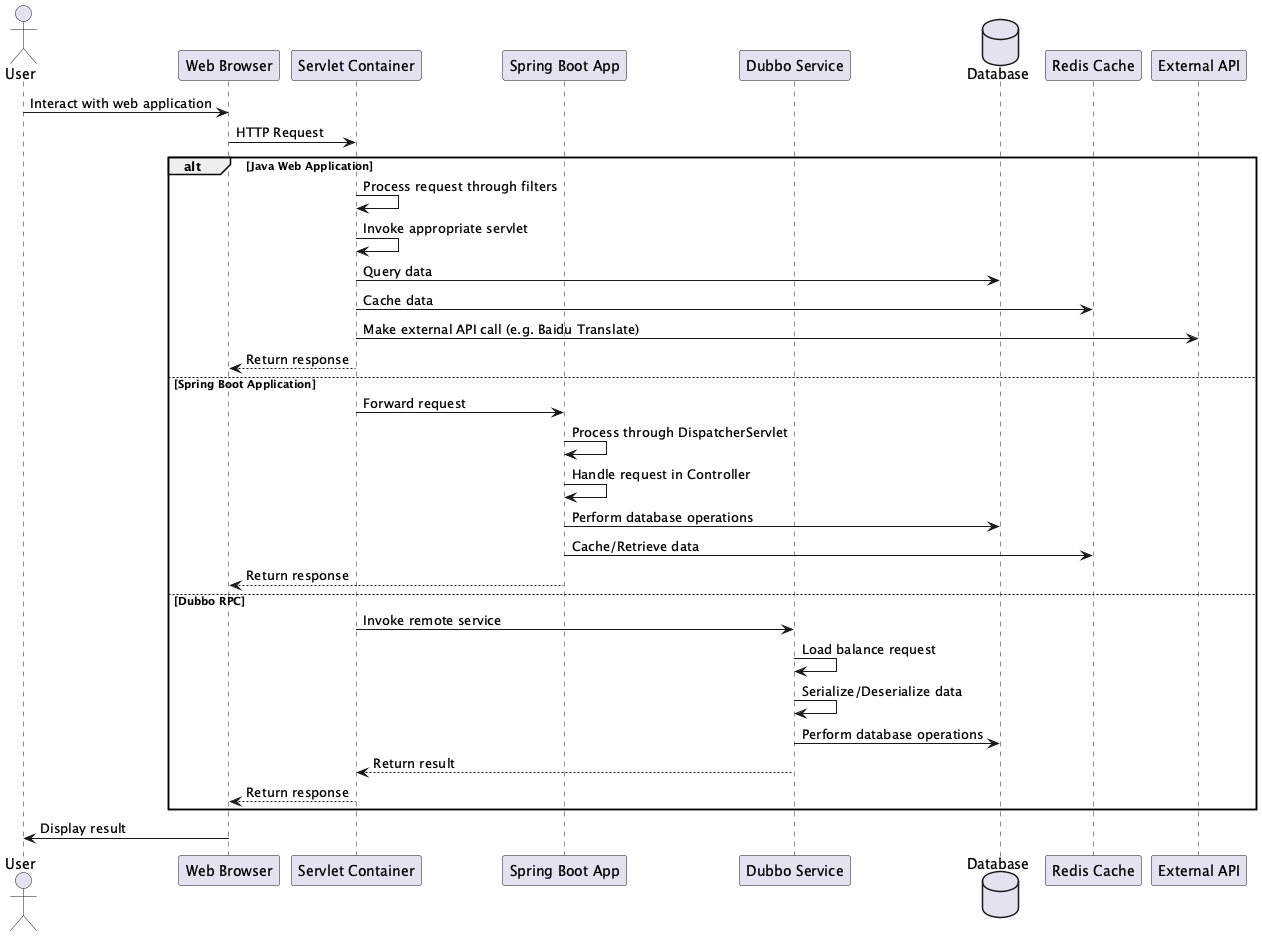

The diagram above was rendered by PlantUML. Its source (embedded in the PNG):
@startuml leekoko_Java-Web

actor User
participant "Web Browser" as Browser
participant "Servlet Container" as Container
participant "Spring Boot App" as SpringBoot
participant "Dubbo Service" as Dubbo
database "Database" as DB
participant "Redis Cache" as Redis
participant "External API" as API

User -> Browser: Interact with web application
Browser -> Container: HTTP Request

alt Java Web Application
    Container -> Container: Process request through filters
    Container -> Container: Invoke appropriate servlet
    Container -> DB: Query data
    Container -> Redis: Cache data
    Container -> API: Make external API call (e.g. Baidu Translate)
    Container --> Browser: Return response
else Spring Boot Application
    Container -> SpringBoot: Forward request
    SpringBoot -> SpringBoot: Process through DispatcherServlet
    SpringBoot -> SpringBoot: Handle request in Controller
    SpringBoot -> DB: Perform database operations
    SpringBoot -> Redis: Cache/Retrieve data
    SpringBoot --> Browser: Return response
else Dubbo RPC
    Container -> Dubbo: Invoke remote service
    Dubbo -> Dubbo: Load balance request
    Dubbo -> Dubbo: Serialize/Deserialize data
    Dubbo -> DB: Perform database operations
    Dubbo --> Container: Return result
    Container --> Browser: Return response
end

Browser -> User: Display result

@enduml